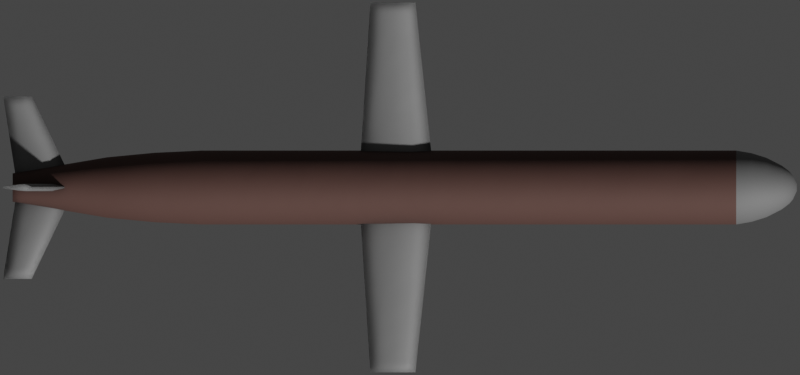 # Source: tomahawk.blend  (saved by Blender 2.93.20; exported with 4.5.12 LTS)
import bpy
from mathutils import Matrix  # noqa: F401  (used for matrix-valued properties, if any)

bpy.ops.wm.read_factory_settings(use_empty=True)
scene = bpy.context.scene
scene.name = 'Scene'

# ---- collections
col_collection = bpy.data.collections.new('Collection'); scene.collection.children.link(col_collection)

# ---- materials (node trees are filled in below, after node groups)
mat_main_material = bpy.data.materials.new('Main Material')
mat_nose = bpy.data.materials.new('Nose')
mat_wing_material = bpy.data.materials.new('Wing Material')

# ---- node groups
ng_mk48_shader = bpy.data.node_groups.new('Mk48 Shader', 'ShaderNodeTree')
_s = ng_mk48_shader.interface.new_socket(name='BSDF', in_out='OUTPUT', socket_type='NodeSocketShader')
_s = ng_mk48_shader.interface.new_socket(name='Color', in_out='INPUT', socket_type='NodeSocketColor')
_s.default_value = (0.2529, 0.2529, 0.2529, 1.0)
_s = ng_mk48_shader.interface.new_socket(name='Roughness', in_out='INPUT', socket_type='NodeSocketFloat')
_s.subtype = 'FACTOR'
_s.default_value = 0.5
_s.min_value = 0.0
_s.max_value = 1.0
_s = ng_mk48_shader.interface.new_socket(name='Metallic', in_out='INPUT', socket_type='NodeSocketFloat')
_s.subtype = 'FACTOR'
_s.default_value = 1.0
_s.min_value = 0.0
_s.max_value = 1.0
_N = ng_mk48_shader.nodes; _L = ng_mk48_shader.links
n0 = _N.new('NodeGroupOutput'); n0.name = 'Group Output'; n0.location = (421, 0)
n1 = _N.new('ShaderNodeBsdfPrincipled'); n1.name = 'Principled BSDF'; n1.location = (131, 46)
n1.distribution = 'GGX'
n1.subsurface_method = 'BURLEY'
n1.inputs[3].default_value = 1.45
n1.inputs[27].default_value = (0.0, 0.0, 0.0, 1.0)
n1.inputs[28].default_value = 1.0
n2 = _N.new('ShaderNodeAmbientOcclusion'); n2.name = 'Ambient Occlusion'; n2.location = (-85, 128)
n2.samples = 8
n3 = _N.new('ShaderNodeBevel'); n3.name = 'Bevel'; n3.location = (-265, -248)
n3.inputs[0].default_value = 0.1
n4 = _N.new('NodeGroupInput'); n4.name = 'Mk48 Shader'; n4.location = (-468, -27)
n5 = _N.new('ShaderNodeNewGeometry'); n5.name = 'Geometry'; n5.location = (-875, -245)
n6 = _N.new('ShaderNodeBump'); n6.name = 'Bump'; n6.location = (-470, -299)
n6.inputs[0].default_value = 0.01
n6.inputs[1].default_value = 1.0
n6.inputs[2].default_value = 1.0
n7 = _N.new('ShaderNodeTexNoise'); n7.name = 'Noise Texture'; n7.location = (-671, -234)
n7.inputs[2].default_value = 2.0
_L.new(n1.outputs[0], n0.inputs[0])
_L.new(n2.outputs[0], n1.inputs[0])
_L.new(n4.outputs[0], n2.inputs[0])
_L.new(n4.outputs[1], n1.inputs[2])
_L.new(n4.outputs[2], n1.inputs[1])
_L.new(n3.outputs[0], n2.inputs[2])
_L.new(n5.outputs[0], n7.inputs[0])
_L.new(n7.outputs[0], n6.inputs[3])
_L.new(n6.outputs[0], n3.inputs[1])
_L.new(n3.outputs[0], n1.inputs[5])
n0.is_active_output = True
ng_auto_smooth = bpy.data.node_groups.new('Auto Smooth', 'GeometryNodeTree')
_s = ng_auto_smooth.interface.new_socket(name='Geometry', in_out='OUTPUT', socket_type='NodeSocketGeometry')
_s = ng_auto_smooth.interface.new_socket(name='Geometry', in_out='INPUT', socket_type='NodeSocketGeometry')
_s = ng_auto_smooth.interface.new_socket(name='Angle', in_out='INPUT', socket_type='NodeSocketFloat')
_s.subtype = 'ANGLE'
_s.min_value = 0.0
_s.max_value = 3.142
ng_auto_smooth.is_modifier = True
_N = ng_auto_smooth.nodes; _L = ng_auto_smooth.links
n0 = _N.new('NodeGroupOutput'); n0.name = 'Group Output'; n0.location = (480, -100)
n1 = _N.new('NodeGroupInput'); n1.name = 'Group Input'; n1.location = (-420, -300)
n2 = _N.new('NodeGroupInput'); n2.name = 'Group Input.001'; n2.location = (-60, -100)
n3 = _N.new('GeometryNodeSetShadeSmooth'); n3.name = 'Set Shade Smooth'; n3.location = (120, -100)
n3.domain = 'EDGE'
n4 = _N.new('GeometryNodeSetShadeSmooth'); n4.name = 'Set Shade Smooth.001'; n4.location = (300, -100)
n5 = _N.new('GeometryNodeInputMeshEdgeAngle'); n5.name = 'Edge Angle'; n5.location = (-420, -220)
n6 = _N.new('GeometryNodeInputEdgeSmooth'); n6.name = 'Is Edge Smooth'; n6.location = (-60, -160)
n7 = _N.new('GeometryNodeInputShadeSmooth'); n7.name = 'Is Face Smooth'; n7.location = (-240, -340)
n8 = _N.new('FunctionNodeBooleanMath'); n8.name = 'Boolean Math'; n8.location = (-60, -220)
n9 = _N.new('FunctionNodeCompare'); n9.name = 'Compare'; n9.location = (-240, -180)
n9.operation = 'LESS_EQUAL'
_L.new(n5.outputs[0], n9.inputs[0])
_L.new(n4.outputs[0], n0.inputs[0])
_L.new(n1.outputs[1], n9.inputs[1])
_L.new(n9.outputs[0], n8.inputs[0])
_L.new(n7.outputs[0], n8.inputs[1])
_L.new(n2.outputs[0], n3.inputs[0])
_L.new(n6.outputs[0], n3.inputs[1])
_L.new(n3.outputs[0], n4.inputs[0])
_L.new(n8.outputs[0], n3.inputs[2])
n0.is_active_output = True

# ---- material node trees
mat_main_material.use_nodes = True; mat_main_material.node_tree.nodes.clear()
_N = mat_main_material.node_tree.nodes; _L = mat_main_material.node_tree.links
n0 = _N.new('ShaderNodeOutputMaterial'); n0.name = 'Material Output'; n0.location = (300, 300)
n1 = _N.new('ShaderNodeGroup'); n1.name = 'Mk48 Shader'; n1.location = (95, 311)
n1.label = 'Mk48 Shader'
n1.node_tree = ng_mk48_shader
n1.inputs[0].default_value = (0.1149, 0.0594, 0.04945, 0.0)
n1.inputs[1].default_value = 0.8
n1.inputs[2].default_value = 0.4
_L.new(n1.outputs[0], n0.inputs[0])
n0.is_active_output = True
mat_nose.use_nodes = True; mat_nose.node_tree.nodes.clear()
_N = mat_nose.node_tree.nodes; _L = mat_nose.node_tree.links
n0 = _N.new('ShaderNodeOutputMaterial'); n0.name = 'Material Output'; n0.location = (300, 300)
n1 = _N.new('ShaderNodeGroup'); n1.name = 'Mk48 Shader'; n1.location = (95, 311)
n1.label = 'Mk48 Shader'
n1.node_tree = ng_mk48_shader
n1.inputs[0].default_value = (0.2036, 0.2036, 0.2036, 0.0)
n1.inputs[1].default_value = 0.75
n1.inputs[2].default_value = 0.4
_L.new(n1.outputs[0], n0.inputs[0])
n0.is_active_output = True
mat_wing_material.use_nodes = True; mat_wing_material.node_tree.nodes.clear()
_N = mat_wing_material.node_tree.nodes; _L = mat_wing_material.node_tree.links
n0 = _N.new('ShaderNodeOutputMaterial'); n0.name = 'Material Output'; n0.location = (300, 300)
n1 = _N.new('ShaderNodeGroup'); n1.name = 'Mk48 Shader'; n1.location = (95, 311)
n1.label = 'Mk48 Shader'
n1.node_tree = ng_mk48_shader
n1.inputs[0].default_value = (0.2738, 0.2738, 0.2738, 0.0)
n1.inputs[1].default_value = 0.6
n1.inputs[2].default_value = 0.4
_L.new(n1.outputs[0], n0.inputs[0])
n0.is_active_output = True

# ---- world
world_world = bpy.data.worlds.new('World'); scene.world = world_world
world_world.use_sun_shadow = False
world_world.sun_shadow_jitter_overblur = 0.0

# ---- cameras
cam_camera = bpy.data.cameras.new('Camera')
cam_camera.type = 'ORTHO'
cam_camera.clip_end = 100.0
cam_camera.ortho_scale = 5.625

# ---- meshes
me_cylinder = bpy.data.meshes.new('Cylinder')
me_cylinder.from_pydata([(-5.282e-09, 0.06969, -2.734), (8.232e-09, 0.0248, 2.78), (0.01359, 0.06835, -2.734), (0.004839, 0.02433, 2.78), (0.02667, 0.06438, -2.734), (0.009492, 0.02292, 2.78), (0.03872, 0.05794, -2.734), (0.01378, 0.02062, 2.78), (0.04928, 0.04928, -2.734), (0.01754, 0.01754, 2.78), (0.05794, 0.03872, -2.734), (0.02062, 0.01378, 2.78), (0.06438, 0.02667, -2.734), (0.02292, 0.009492, 2.78), (0.06835, 0.0136, -2.734), (0.02433, 0.004839, 2.78), (0.06969, 5.323e-08, -2.734), (0.0248, 6.927e-08, 2.78), (0.06835, -0.01359, -2.734), (0.02433, -0.004839, 2.78), (0.06438, -0.02667, -2.734), (0.02292, -0.009492, 2.78), (0.05794, -0.03872, -2.734), (0.02062, -0.01378, 2.78), (0.04928, -0.04928, -2.734), (0.01754, -0.01754, 2.78), (0.03872, -0.05794, -2.734), (0.01378, -0.02062, 2.78), (0.02667, -0.06438, -2.734), (0.009492, -0.02292, 2.78), (0.0136, -0.06835, -2.734), (0.004839, -0.02433, 2.78), (-2.642e-08, -0.06969, -2.734), (1.501e-10, -0.0248, 2.78), (-0.0136, -0.06835, -2.734), (-0.004839, -0.02433, 2.78), (-0.02667, -0.06438, -2.734), (-0.009492, -0.02292, 2.78), (-0.03872, -0.05794, -2.734), (-0.01378, -0.02062, 2.78), (-0.04928, -0.04928, -2.734), (-0.01754, -0.01754, 2.78), (-0.05794, -0.03872, -2.734), (-0.02062, -0.01378, 2.78), (-0.06438, -0.02667, -2.734), (-0.02292, -0.009492, 2.78), (-0.06835, -0.01359, -2.734), (-0.02433, -0.004839, 2.78), (-0.06969, 1.193e-07, -2.734), (-0.0248, 9.135e-08, 2.78), (-0.06835, 0.0136, -2.734), (-0.02433, 0.004839, 2.78), (-0.06438, 0.02667, -2.734), (-0.02292, 0.009492, 2.78), (-0.05794, 0.03872, -2.734), (-0.02062, 0.01378, 2.78), (-0.04928, 0.04928, -2.734), (-0.01754, 0.01754, 2.78), (-0.03872, 0.05794, -2.734), (-0.01378, 0.02062, 2.78), (-0.02667, 0.06438, -2.734), (-0.009492, 0.02292, 2.78), (-0.01359, 0.06835, -2.734), (-0.004839, 0.02433, 2.78), (0.0, 0.26, 2.354), (0.05072, 0.255, 2.354), (0.0995, 0.2402, 2.354), (0.1444, 0.2162, 2.354), (0.1838, 0.1838, 2.354), (0.2162, 0.1444, 2.354), (0.2402, 0.0995, 2.354), (0.255, 0.05072, 2.354), (0.26, 1.963e-08, 2.354), (0.255, -0.05072, 2.354), (0.2402, -0.0995, 2.354), (0.2162, -0.1444, 2.354), (0.1838, -0.1838, 2.354), (0.1444, -0.2162, 2.354), (0.0995, -0.2402, 2.354), (0.05072, -0.255, 2.354), (-8.472e-08, -0.26, 2.354), (-0.05072, -0.255, 2.354), (-0.0995, -0.2402, 2.354), (-0.1444, -0.2162, 2.354), (-0.1838, -0.1838, 2.354), (-0.2162, -0.1444, 2.354), (-0.2402, -0.0995, 2.354), (-0.255, -0.05072, 2.354), (-0.26, 2.511e-07, 2.354), (-0.255, 0.05072, 2.354), (-0.2402, 0.0995, 2.354), (-0.2162, 0.1444, 2.354), (-0.1838, 0.1838, 2.354), (-0.1444, 0.2162, 2.354), (-0.0995, 0.2402, 2.354), (-0.05072, 0.255, 2.354), (-6.707e-09, 0.2087, 2.567), (0.04071, 0.2047, 2.567), (0.07986, 0.1928, 2.567), (0.1159, 0.1735, 2.567), (0.1476, 0.1476, 2.567), (0.1735, 0.1159, 2.567), (0.1928, 0.07986, 2.567), (0.2047, 0.04071, 2.567), (0.2087, 2.859e-08, 2.567), (0.2047, -0.04071, 2.567), (0.1928, -0.07986, 2.567), (0.1735, -0.1159, 2.567), (0.1476, -0.1476, 2.567), (0.1159, -0.1735, 2.567), (0.07986, -0.1928, 2.567), (0.04071, -0.2047, 2.567), (-7.47e-08, -0.2087, 2.567), (-0.04071, -0.2047, 2.567), (-0.07986, -0.1928, 2.567), (-0.1159, -0.1735, 2.567), (-0.1476, -0.1476, 2.567), (-0.1735, -0.1159, 2.567), (-0.1928, -0.07986, 2.567), (-0.2047, -0.04071, 2.567), (-0.2087, 2.143e-07, 2.567), (-0.2047, 0.04071, 2.567), (-0.1928, 0.07986, 2.567), (-0.1735, 0.1159, 2.567), (-0.1476, 0.1476, 2.567), (-0.1159, 0.1735, 2.567), (-0.07986, 0.1928, 2.567), (-0.04071, 0.2047, 2.567), (-2.163e-09, 0.1542, 2.674), (0.03008, 0.1512, 2.674), (0.05901, 0.1425, 2.674), (0.08567, 0.1282, 2.674), (0.109, 0.109, 2.674), (0.1282, 0.08567, 2.674), (0.1425, 0.05901, 2.674), (0.1512, 0.03008, 2.674), (0.1542, 4.034e-08, 2.674), (0.1512, -0.03008, 2.674), (0.1425, -0.05901, 2.674), (0.1282, -0.08567, 2.674), (0.109, -0.109, 2.674), (0.08567, -0.1282, 2.674), (0.05901, -0.1425, 2.674), (0.03008, -0.1512, 2.674), (-5.241e-08, -0.1542, 2.674), (-0.03008, -0.1512, 2.674), (-0.05901, -0.1425, 2.674), (-0.08567, -0.1282, 2.674), (-0.109, -0.109, 2.674), (-0.1282, -0.08567, 2.674), (-0.1425, -0.05901, 2.674), (-0.1512, -0.03008, 2.674), (-0.1542, 1.776e-07, 2.674), (-0.1512, 0.03008, 2.674), (-0.1425, 0.05901, 2.674), (-0.1282, 0.08567, 2.674), (-0.109, 0.109, 2.674), (-0.08567, 0.1282, 2.674), (-0.05901, 0.1425, 2.674), (-0.03008, 0.1512, 2.674), (1.208e-09, 0.1137, 2.727), (0.02218, 0.1115, 2.727), (0.04351, 0.105, 2.727), (0.06317, 0.09454, 2.727), (0.0804, 0.0804, 2.727), (0.09454, 0.06317, 2.727), (0.105, 0.04351, 2.727), (0.1115, 0.02218, 2.727), (0.1137, 4.916e-08, 2.727), (0.1115, -0.02218, 2.727), (0.105, -0.04351, 2.727), (0.09454, -0.06317, 2.727), (0.0804, -0.0804, 2.727), (0.06317, -0.09454, 2.727), (0.04351, -0.105, 2.727), (0.02218, -0.1115, 2.727), (-3.584e-08, -0.1137, 2.727), (-0.02218, -0.1115, 2.727), (-0.04351, -0.105, 2.727), (-0.06317, -0.09454, 2.727), (-0.0804, -0.0804, 2.727), (-0.09454, -0.06317, 2.727), (-0.105, -0.04351, 2.727), (-0.1115, -0.02218, 2.727), (-0.1137, 1.504e-07, 2.727), (-0.1115, 0.02218, 2.727), (-0.105, 0.04351, 2.727), (-0.09454, 0.06317, 2.727), (-0.0804, 0.0804, 2.727), (-0.06317, 0.09454, 2.727), (-0.04351, 0.105, 2.727), (-0.02218, 0.1115, 2.727), (3.905e-09, 0.083, 2.753), (0.01619, 0.0814, 2.753), (0.03176, 0.07668, 2.753), (0.04611, 0.06901, 2.753), (0.05869, 0.05869, 2.753), (0.06901, 0.04611, 2.753), (0.07668, 0.03176, 2.753), (0.0814, 0.01619, 2.753), (0.083, 5.612e-08, 2.753), (0.0814, -0.01619, 2.753), (0.07668, -0.03176, 2.753), (0.06901, -0.04611, 2.753), (0.05869, -0.05869, 2.753), (0.04611, -0.06901, 2.753), (0.03176, -0.07668, 2.753), (0.01619, -0.0814, 2.753), (-2.314e-08, -0.083, 2.753), (-0.01619, -0.0814, 2.753), (-0.03176, -0.07668, 2.753), (-0.04611, -0.06901, 2.753), (-0.05869, -0.05869, 2.753), (-0.06901, -0.04611, 2.753), (-0.07668, -0.03176, 2.753), (-0.0814, -0.01619, 2.753), (-0.083, 1.3e-07, 2.753), (-0.0814, 0.01619, 2.753), (-0.07668, 0.03176, 2.753), (-0.06901, 0.04611, 2.753), (-0.05869, 0.05869, 2.753), (-0.04611, 0.06901, 2.753), (-0.03176, 0.07668, 2.753), (-0.01619, 0.0814, 2.753), (0.04713, 0.2369, 2.461), (0.09244, 0.2232, 2.461), (0.1342, 0.2009, 2.461), (0.1708, 0.1708, 2.461), (0.2009, 0.1342, 2.461), (0.2232, 0.09244, 2.461), (0.2369, 0.04713, 2.461), (0.2416, 2.244e-08, 2.461), (0.2369, -0.04713, 2.461), (0.2232, -0.09244, 2.461), (0.2009, -0.1342, 2.461), (0.1708, -0.1708, 2.461), (0.1342, -0.2009, 2.461), (0.09244, -0.2232, 2.461), (0.04713, -0.2369, 2.461), (-8.227e-08, -0.2416, 2.461), (-0.04713, -0.2369, 2.461), (-0.09244, -0.2232, 2.461), (-0.1342, -0.2009, 2.461), (-0.1708, -0.1708, 2.461), (-0.2009, -0.1342, 2.461), (-0.2232, -0.09244, 2.461), (-0.2369, -0.04713, 2.461), (-0.2416, 2.375e-07, 2.461), (-0.2369, 0.04713, 2.461), (-0.2232, 0.09244, 2.461), (-0.2009, 0.1342, 2.461), (-0.1708, 0.1708, 2.461), (-0.1342, 0.2009, 2.461), (-0.09244, 0.2232, 2.461), (-0.04713, 0.2369, 2.461), (-3.56e-09, 0.2416, 2.461), (0.05072, 0.255, -1.406), (0.0995, 0.2402, -1.406), (0.1444, 0.2162, -1.406), (0.1838, 0.1838, -1.406), (0.2162, 0.1444, -1.406), (0.2402, 0.0995, -1.406), (0.255, 0.05072, -1.406), (0.26, 1.963e-08, -1.406), (0.255, -0.05072, -1.406), (0.2402, -0.0995, -1.406), (0.2162, -0.1444, -1.406), (0.1838, -0.1838, -1.406), (0.1444, -0.2162, -1.406), (0.0995, -0.2402, -1.406), (0.05072, -0.255, -1.406), (-8.472e-08, -0.26, -1.406), (-0.05072, -0.255, -1.406), (-0.0995, -0.2402, -1.406), (-0.1444, -0.2162, -1.406), (-0.1838, -0.1838, -1.406), (-0.2162, -0.1444, -1.406), (-0.2402, -0.0995, -1.406), (-0.255, -0.05072, -1.406), (-0.26, 2.511e-07, -1.406), (-0.255, 0.05072, -1.406), (-0.2402, 0.0995, -1.406), (-0.2162, 0.1444, -1.406), (-0.1838, 0.1838, -1.406), (-0.1444, 0.2162, -1.406), (-0.0995, 0.2402, -1.406), (-0.05072, 0.255, -1.406), (0.0, 0.26, -1.406), (0.04146, 0.2084, -2.07), (0.08133, 0.1964, -2.07), (0.1181, 0.1767, -2.07), (0.1503, 0.1503, -2.07), (0.1767, 0.1181, -2.07), (0.1964, 0.08133, -2.07), (0.2084, 0.04146, -2.07), (0.2125, 2.973e-08, -2.07), (0.2084, -0.04146, -2.07), (0.1964, -0.08133, -2.07), (0.1767, -0.1181, -2.07), (0.1503, -0.1503, -2.07), (0.1181, -0.1767, -2.07), (0.08133, -0.1964, -2.07), (0.04146, -0.2084, -2.07), (-7.021e-08, -0.2125, -2.07), (-0.04146, -0.2084, -2.07), (-0.08133, -0.1964, -2.07), (-0.1181, -0.1767, -2.07), (-0.1503, -0.1503, -2.07), (-0.1767, -0.1181, -2.07), (-0.1964, -0.08133, -2.07), (-0.2084, -0.04146, -2.07), (-0.2125, 2.189e-07, -2.07), (-0.2084, 0.04146, -2.07), (-0.1964, 0.08133, -2.07), (-0.1767, 0.1181, -2.07), (-0.1503, 0.1503, -2.07), (-0.1181, 0.1767, -2.07), (-0.08133, 0.1964, -2.07), (-0.04146, 0.2084, -2.07), (-9.64e-10, 0.2125, -2.07), (-1.083e-09, 0.2442, -1.738), (0.04764, 0.2395, -1.738), (0.09345, 0.2256, -1.738), (0.1357, 0.203, -1.738), (0.1727, 0.1727, -1.738), (0.203, 0.1357, -1.738), (0.2256, 0.09345, -1.738), (0.2395, 0.04764, -1.738), (0.2442, 2.286e-08, -1.738), (0.2395, -0.04764, -1.738), (0.2256, -0.09345, -1.738), (0.203, -0.1357, -1.738), (0.1727, -0.1727, -1.738), (0.1357, -0.203, -1.738), (0.09345, -0.2256, -1.738), (0.04764, -0.2395, -1.738), (-8.065e-08, -0.2442, -1.738), (-0.04764, -0.2395, -1.738), (-0.09345, -0.2256, -1.738), (-0.1357, -0.203, -1.738), (-0.1727, -0.1727, -1.738), (-0.203, -0.1357, -1.738), (-0.2256, -0.09345, -1.738), (-0.2395, -0.04764, -1.738), (-0.2442, 2.402e-07, -1.738), (-0.2395, 0.04764, -1.738), (-0.2256, 0.09345, -1.738), (-0.203, 0.1357, -1.738), (-0.1727, 0.1727, -1.738), (-0.1357, 0.203, -1.738), (-0.09345, 0.2256, -1.738), (-0.04764, 0.2395, -1.738), (6.305e-09, 0.09974, -2.734), (0.01946, 0.09782, -2.734), (0.03817, 0.09214, -2.734), (0.05541, 0.08293, -2.734), (0.07052, 0.07052, -2.734), (0.08293, 0.05541, -2.734), (0.09214, 0.03817, -2.734), (0.09782, 0.01946, -2.734), (0.09974, 5.346e-08, -2.734), (0.09782, -0.01946, -2.734), (0.09214, -0.03817, -2.734), (0.08293, -0.05541, -2.734), (0.07052, -0.07052, -2.734), (0.05541, -0.08293, -2.734), (0.03817, -0.09214, -2.734), (0.01946, -0.09782, -2.734), (-2.619e-08, -0.09974, -2.734), (-0.01946, -0.09782, -2.734), (-0.03817, -0.09214, -2.734), (-0.05541, -0.08293, -2.734), (-0.07052, -0.07052, -2.734), (-0.08293, -0.05541, -2.734), (-0.09214, -0.03817, -2.734), (-0.09782, -0.01946, -2.734), (-0.09974, 1.422e-07, -2.734), (-0.09782, 0.01946, -2.734), (-0.09214, 0.03817, -2.734), (-0.08293, 0.05541, -2.734), (-0.07052, 0.07052, -2.734), (-0.05541, 0.08293, -2.734), (-0.03817, 0.09214, -2.734), (-0.01946, 0.09782, -2.734), (1.461e-07, 0.06969, -2.652), (0.0136, 0.06835, -2.652), (0.02667, 0.06438, -2.652), (0.03872, 0.05794, -2.652), (0.04928, 0.04928, -2.652), (0.05794, 0.03872, -2.652), (0.06438, 0.02667, -2.652), (0.06835, 0.0136, -2.652), (0.06969, 5.323e-08, -2.652), (0.06835, -0.01359, -2.652), (0.06438, -0.02667, -2.652), (0.05794, -0.03872, -2.652), (0.04928, -0.04928, -2.652), (0.03872, -0.05794, -2.652), (0.02667, -0.06438, -2.652), (0.0136, -0.06835, -2.652), (1.249e-07, -0.06969, -2.652), (-0.01359, -0.06835, -2.652), (-0.02667, -0.06438, -2.652), (-0.03872, -0.05794, -2.652), (-0.04928, -0.04928, -2.652), (-0.05794, -0.03872, -2.652), (-0.06438, -0.02667, -2.652), (-0.06835, -0.01359, -2.652), (-0.06969, 1.193e-07, -2.652), (-0.06835, 0.0136, -2.652), (-0.06438, 0.02667, -2.652), (-0.05794, 0.03872, -2.652), (-0.04927, 0.04928, -2.652), (-0.03872, 0.05794, -2.652), (-0.02667, 0.06438, -2.652), (-0.01359, 0.06835, -2.652)], [], [(192, 1, 3, 193), (193, 3, 5, 194), (194, 5, 7, 195), (195, 7, 9, 196), (196, 9, 11, 197), (197, 11, 13, 198), (198, 13, 15, 199), (199, 15, 17, 200), (200, 17, 19, 201), (201, 19, 21, 202), (202, 21, 23, 203), (203, 23, 25, 204), (204, 25, 27, 205), (205, 27, 29, 206), (206, 29, 31, 207), (207, 31, 33, 208), (208, 33, 35, 209), (209, 35, 37, 210), (210, 37, 39, 211), (211, 39, 41, 212), (212, 41, 43, 213), (213, 43, 45, 214), (214, 45, 47, 215), (215, 47, 49, 216), (216, 49, 51, 217), (217, 51, 53, 218), (218, 53, 55, 219), (219, 55, 57, 220), (220, 57, 59, 221), (221, 59, 61, 222), (3, 1, 63, 61, 59, 57, 55, 53, 51, 49, 47, 45, 43, 41, 39, 37, 35, 33, 31, 29, 27, 25, 23, 21, 19, 17, 15, 13, 11, 9, 7, 5), (222, 61, 63, 223), (223, 63, 1, 192), (32, 34, 401, 400), (286, 95, 64, 287), (285, 94, 95, 286), (284, 93, 94, 285), (283, 92, 93, 284), (282, 91, 92, 283), (281, 90, 91, 282), (280, 89, 90, 281), (279, 88, 89, 280), (278, 87, 88, 279), (277, 86, 87, 278), (276, 85, 86, 277), (275, 84, 85, 276), (274, 83, 84, 275), (273, 82, 83, 274), (272, 81, 82, 273), (271, 80, 81, 272), (270, 79, 80, 271), (269, 78, 79, 270), (268, 77, 78, 269), (267, 76, 77, 268), (266, 75, 76, 267), (265, 74, 75, 266), (264, 73, 74, 265), (263, 72, 73, 264), (262, 71, 72, 263), (261, 70, 71, 262), (260, 69, 70, 261), (259, 68, 69, 260), (258, 67, 68, 259), (257, 66, 67, 258), (256, 65, 66, 257), (287, 64, 65, 256), (254, 127, 96, 255), (253, 126, 127, 254), (252, 125, 126, 253), (251, 124, 125, 252), (250, 123, 124, 251), (249, 122, 123, 250), (248, 121, 122, 249), (247, 120, 121, 248), (246, 119, 120, 247), (245, 118, 119, 246), (244, 117, 118, 245), (243, 116, 117, 244), (242, 115, 116, 243), (241, 114, 115, 242), (240, 113, 114, 241), (239, 112, 113, 240), (238, 111, 112, 239), (237, 110, 111, 238), (236, 109, 110, 237), (235, 108, 109, 236), (234, 107, 108, 235), (233, 106, 107, 234), (232, 105, 106, 233), (231, 104, 105, 232), (230, 103, 104, 231), (229, 102, 103, 230), (228, 101, 102, 229), (227, 100, 101, 228), (226, 99, 100, 227), (225, 98, 99, 226), (224, 97, 98, 225), (255, 96, 97, 224), (127, 159, 128, 96), (126, 158, 159, 127), (125, 157, 158, 126), (124, 156, 157, 125), (123, 155, 156, 124), (122, 154, 155, 123), (121, 153, 154, 122), (120, 152, 153, 121), (119, 151, 152, 120), (118, 150, 151, 119), (117, 149, 150, 118), (116, 148, 149, 117), (115, 147, 148, 116), (114, 146, 147, 115), (113, 145, 146, 114), (112, 144, 145, 113), (111, 143, 144, 112), (110, 142, 143, 111), (109, 141, 142, 110), (108, 140, 141, 109), (107, 139, 140, 108), (106, 138, 139, 107), (105, 137, 138, 106), (104, 136, 137, 105), (103, 135, 136, 104), (102, 134, 135, 103), (101, 133, 134, 102), (100, 132, 133, 101), (99, 131, 132, 100), (98, 130, 131, 99), (97, 129, 130, 98), (96, 128, 129, 97), (159, 191, 160, 128), (158, 190, 191, 159), (157, 189, 190, 158), (156, 188, 189, 157), (155, 187, 188, 156), (154, 186, 187, 155), (153, 185, 186, 154), (152, 184, 185, 153), (151, 183, 184, 152), (150, 182, 183, 151), (149, 181, 182, 150), (148, 180, 181, 149), (147, 179, 180, 148), (146, 178, 179, 147), (145, 177, 178, 146), (144, 176, 177, 145), (143, 175, 176, 144), (142, 174, 175, 143), (141, 173, 174, 142), (140, 172, 173, 141), (139, 171, 172, 140), (138, 170, 171, 139), (137, 169, 170, 138), (136, 168, 169, 137), (135, 167, 168, 136), (134, 166, 167, 135), (133, 165, 166, 134), (132, 164, 165, 133), (131, 163, 164, 132), (130, 162, 163, 131), (129, 161, 162, 130), (128, 160, 161, 129), (191, 223, 192, 160), (190, 222, 223, 191), (189, 221, 222, 190), (188, 220, 221, 189), (187, 219, 220, 188), (186, 218, 219, 187), (185, 217, 218, 186), (184, 216, 217, 185), (183, 215, 216, 184), (182, 214, 215, 183), (181, 213, 214, 182), (180, 212, 213, 181), (179, 211, 212, 180), (178, 210, 211, 179), (177, 209, 210, 178), (176, 208, 209, 177), (175, 207, 208, 176), (174, 206, 207, 175), (173, 205, 206, 174), (172, 204, 205, 173), (171, 203, 204, 172), (170, 202, 203, 171), (169, 201, 202, 170), (168, 200, 201, 169), (167, 199, 200, 168), (166, 198, 199, 167), (165, 197, 198, 166), (164, 196, 197, 165), (163, 195, 196, 164), (162, 194, 195, 163), (161, 193, 194, 162), (160, 192, 193, 161), (64, 255, 224, 65), (65, 224, 225, 66), (66, 225, 226, 67), (67, 226, 227, 68), (68, 227, 228, 69), (69, 228, 229, 70), (70, 229, 230, 71), (71, 230, 231, 72), (72, 231, 232, 73), (73, 232, 233, 74), (74, 233, 234, 75), (75, 234, 235, 76), (76, 235, 236, 77), (77, 236, 237, 78), (78, 237, 238, 79), (79, 238, 239, 80), (80, 239, 240, 81), (81, 240, 241, 82), (82, 241, 242, 83), (83, 242, 243, 84), (84, 243, 244, 85), (85, 244, 245, 86), (86, 245, 246, 87), (87, 246, 247, 88), (88, 247, 248, 89), (89, 248, 249, 90), (90, 249, 250, 91), (91, 250, 251, 92), (92, 251, 252, 93), (93, 252, 253, 94), (94, 253, 254, 95), (95, 254, 255, 64), (320, 287, 256, 321), (321, 256, 257, 322), (322, 257, 258, 323), (323, 258, 259, 324), (324, 259, 260, 325), (325, 260, 261, 326), (326, 261, 262, 327), (327, 262, 263, 328), (328, 263, 264, 329), (329, 264, 265, 330), (330, 265, 266, 331), (331, 266, 267, 332), (332, 267, 268, 333), (333, 268, 269, 334), (334, 269, 270, 335), (335, 270, 271, 336), (336, 271, 272, 337), (337, 272, 273, 338), (338, 273, 274, 339), (339, 274, 275, 340), (340, 275, 276, 341), (341, 276, 277, 342), (342, 277, 278, 343), (343, 278, 279, 344), (344, 279, 280, 345), (345, 280, 281, 346), (346, 281, 282, 347), (347, 282, 283, 348), (348, 283, 284, 349), (349, 284, 285, 350), (350, 285, 286, 351), (351, 286, 287, 320), (383, 318, 319, 352), (382, 317, 318, 383), (381, 316, 317, 382), (380, 315, 316, 381), (379, 314, 315, 380), (378, 313, 314, 379), (377, 312, 313, 378), (376, 311, 312, 377), (375, 310, 311, 376), (374, 309, 310, 375), (373, 308, 309, 374), (372, 307, 308, 373), (371, 306, 307, 372), (370, 305, 306, 371), (369, 304, 305, 370), (368, 303, 304, 369), (367, 302, 303, 368), (366, 301, 302, 367), (365, 300, 301, 366), (364, 299, 300, 365), (363, 298, 299, 364), (362, 297, 298, 363), (361, 296, 297, 362), (360, 295, 296, 361), (359, 294, 295, 360), (358, 293, 294, 359), (357, 292, 293, 358), (356, 291, 292, 357), (355, 290, 291, 356), (354, 289, 290, 355), (353, 288, 289, 354), (352, 319, 288, 353), (318, 351, 320, 319), (317, 350, 351, 318), (316, 349, 350, 317), (315, 348, 349, 316), (314, 347, 348, 315), (313, 346, 347, 314), (312, 345, 346, 313), (311, 344, 345, 312), (310, 343, 344, 311), (309, 342, 343, 310), (308, 341, 342, 309), (307, 340, 341, 308), (306, 339, 340, 307), (305, 338, 339, 306), (304, 337, 338, 305), (303, 336, 337, 304), (302, 335, 336, 303), (301, 334, 335, 302), (300, 333, 334, 301), (299, 332, 333, 300), (298, 331, 332, 299), (297, 330, 331, 298), (296, 329, 330, 297), (295, 328, 329, 296), (294, 327, 328, 295), (293, 326, 327, 294), (292, 325, 326, 293), (291, 324, 325, 292), (290, 323, 324, 291), (289, 322, 323, 290), (288, 321, 322, 289), (319, 320, 321, 288), (2, 0, 352, 353), (4, 2, 353, 354), (6, 4, 354, 355), (8, 6, 355, 356), (10, 8, 356, 357), (12, 10, 357, 358), (14, 12, 358, 359), (16, 14, 359, 360), (18, 16, 360, 361), (20, 18, 361, 362), (22, 20, 362, 363), (24, 22, 363, 364), (26, 24, 364, 365), (28, 26, 365, 366), (30, 28, 366, 367), (32, 30, 367, 368), (34, 32, 368, 369), (36, 34, 369, 370), (38, 36, 370, 371), (40, 38, 371, 372), (42, 40, 372, 373), (44, 42, 373, 374), (46, 44, 374, 375), (48, 46, 375, 376), (50, 48, 376, 377), (52, 50, 377, 378), (54, 52, 378, 379), (56, 54, 379, 380), (58, 56, 380, 381), (60, 58, 381, 382), (62, 60, 382, 383), (0, 62, 383, 352), (384, 385, 386, 387, 388, 389, 390, 391, 392, 393, 394, 395, 396, 397, 398, 399, 400, 401, 402, 403, 404, 405, 406, 407, 408, 409, 410, 411, 412, 413, 414, 415), (6, 8, 388, 387), (60, 62, 415, 414), (34, 36, 402, 401), (8, 10, 389, 388), (62, 0, 384, 415), (36, 38, 403, 402), (10, 12, 390, 389), (38, 40, 404, 403), (12, 14, 391, 390), (40, 42, 405, 404), (14, 16, 392, 391), (42, 44, 406, 405), (16, 18, 393, 392), (44, 46, 407, 406), (18, 20, 394, 393), (46, 48, 408, 407), (20, 22, 395, 394), (48, 50, 409, 408), (22, 24, 396, 395), (50, 52, 410, 409), (24, 26, 397, 396), (52, 54, 411, 410), (26, 28, 398, 397), (0, 2, 385, 384), (54, 56, 412, 411), (28, 30, 399, 398), (2, 4, 386, 385), (56, 58, 413, 412), (30, 32, 400, 399), (4, 6, 387, 386), (58, 60, 414, 413)])
me_cylinder.polygons.foreach_set('use_smooth', [True] * 386)
me_cylinder.polygons.foreach_set('material_index', [1, 1, 1, 1, 1, 1, 1, 1, 1, 1, 1, 1, 1, 1, 1, 1, 1, 1, 1, 1, 1, 1, 1, 1, 1, 1, 1, 1, 1, 1, 1, 1, 1, 0, 0, 0, 0, 0, 0, 0, 0, 0, 0, 0, 0, 0, 0, 0, 0, 0, 0, 0, 0, 0, 0, 0, 0, 0, 0, 0, 0, 0, 0, 0, 0, 0, 1, 1, 1, 1, 1, 1, 1, 1, 1, 1, 1, 1, 1, 1, 1, 1, 1, 1, 1, 1, 1, 1, 1, 1, 1, 1, 1, 1, 1, 1, 1, 1, 1, 1, 1, 1, 1, 1, 1, 1, 1, 1, 1, 1, 1, 1, 1, 1, 1, 1, 1, 1, 1, 1, 1, 1, 1, 1, 1, 1, 1, 1, 1, 1, 1, 1, 1, 1, 1, 1, 1, 1, 1, 1, 1, 1, 1, 1, 1, 1, 1, 1, 1, 1, 1, 1, 1, 1, 1, 1, 1, 1, 1, 1, 1, 1, 1, 1, 1, 1, 1, 1, 1, 1, 1, 1, 1, 1, 1, 1, 1, 1, 1, 1, 1, 1, 1, 1, 1, 1, 1, 1, 1, 1, 1, 1, 1, 1, 1, 1, 1, 1, 1, 1, 1, 1, 1, 1, 1, 1, 1, 1, 1, 1, 1, 1, 1, 1, 1, 1, 1, 1, 1, 1, 1, 1, 1, 1, 1, 1, 0, 0, 0, 0, 0, 0, 0, 0, 0, 0, 0, 0, 0, 0, 0, 0, 0, 0, 0, 0, 0, 0, 0, 0, 0, 0, 0, 0, 0, 0, 0, 0, 0, 0, 0, 0, 0, 0, 0, 0, 0, 0, 0, 0, 0, 0, 0, 0, 0, 0, 0, 0, 0, 0, 0, 0, 0, 0, 0, 0, 0, 0, 0, 0, 0, 0, 0, 0, 0, 0, 0, 0, 0, 0, 0, 0, 0, 0, 0, 0, 0, 0, 0, 0, 0, 0, 0, 0, 0, 0, 0, 0, 0, 0, 0, 0, 0, 0, 0, 0, 0, 0, 0, 0, 0, 0, 0, 0, 0, 0, 0, 0, 0, 0, 0, 0, 0, 0, 0, 0, 0, 0, 0, 0, 0, 0, 0, 0, 0, 0, 0, 0, 0, 0, 0, 0, 0, 0, 0, 0, 0, 0, 0, 0, 0, 0, 0, 0, 0, 0, 0, 0, 0, 0, 0, 0, 0, 0, 0, 0])
_uv = me_cylinder.uv_layers.new(name='UVMap')
_uv.uv.foreach_set('vector', [1.0, 0.9976, 1.0, 1.0, 0.9688, 1.0, 0.9688, 0.9976, 0.9688, 0.9976, 0.9688, 1.0, 0.9375, 1.0, 0.9375, 0.9976, 0.9375, 0.9976, 0.9375, 1.0, 0.9062, 1.0, 0.9062, 0.9976, 0.9062, 0.9976, 0.9062, 1.0, 0.875, 1.0, 0.875, 0.9976, 0.875, 0.9976, 0.875, 1.0, 0.8438, 1.0, 0.8438, 0.9976, 0.8438, 0.9976, 0.8438, 1.0, 0.8125, 1.0, 0.8125, 0.9976, 0.8125, 0.9976, 0.8125, 1.0, 0.7812, 1.0, 0.7812, 0.9976, 0.7812, 0.9976, 0.7812, 1.0, 0.75, 1.0, 0.75, 0.9976, 0.75, 0.9976, 0.75, 1.0, 0.7188, 1.0, 0.7188, 0.9976, 0.7188, 0.9976, 0.7188, 1.0, 0.6875, 1.0, 0.6875, 0.9976, 0.6875, 0.9976, 0.6875, 1.0, 0.6562, 1.0, 0.6562, 0.9976, 0.6562, 0.9976, 0.6562, 1.0, 0.625, 1.0, 0.625, 0.9976, 0.625, 0.9976, 0.625, 1.0, 0.5938, 1.0, 0.5938, 0.9976, 0.5938, 0.9976, 0.5938, 1.0, 0.5625, 1.0, 0.5625, 0.9976, 0.5625, 0.9976, 0.5625, 1.0, 0.5312, 1.0, 0.5312, 0.9976, 0.5312, 0.9976, 0.5312, 1.0, 0.5, 1.0, 0.5, 0.9976, 0.5, 0.9976, 0.5, 1.0, 0.4688, 1.0, 0.4688, 0.9976, 0.4688, 0.9976, 0.4688, 1.0, 0.4375, 1.0, 0.4375, 0.9976, 0.4375, 0.9976, 0.4375, 1.0, 0.4062, 1.0, 0.4062, 0.9976, 0.4062, 0.9976, 0.4062, 1.0, 0.375, 1.0, 0.375, 0.9976, 0.375, 0.9976, 0.375, 1.0, 0.3438, 1.0, 0.3438, 0.9976, 0.3438, 0.9976, 0.3438, 1.0, 0.3125, 1.0, 0.3125, 0.9976, 0.3125, 0.9976, 0.3125, 1.0, 0.2812, 1.0, 0.2812, 0.9976, 0.2812, 0.9976, 0.2812, 1.0, 0.25, 1.0, 0.25, 0.9976, 0.25, 0.9976, 0.25, 1.0, 0.2188, 1.0, 0.2188, 0.9976, 0.2188, 0.9976, 0.2188, 1.0, 0.1875, 1.0, 0.1875, 0.9976, 0.1875, 0.9976, 0.1875, 1.0, 0.1562, 1.0, 0.1562, 0.9976, 0.1562, 0.9976, 0.1562, 1.0, 0.125, 1.0, 0.125, 0.9976, 0.125, 0.9976, 0.125, 1.0, 0.09375, 1.0, 0.09375, 0.9976, 0.09375, 0.9976, 0.09375, 1.0, 0.0625, 1.0, 0.0625, 0.9976, 0.2968, 0.4854, 0.25, 0.49, 0.2032, 0.4854, 0.1582, 0.4717, 0.1167, 0.4496, 0.08029, 0.4197, 0.05045, 0.3833, 0.02827, 0.3418, 0.01461, 0.2968, 0.01, 0.25, 0.01461, 0.2032, 0.02827, 0.1582, 0.05045, 0.1167, 0.08029, 0.08029, 0.1167, 0.05045, 0.1582, 0.02827, 0.2032, 0.01461, 0.25, 0.01, 0.2968, 0.01461, 0.3418, 0.02827, 0.3833, 0.05045, 0.4197, 0.08029, 0.4496, 0.1167, 0.4717, 0.1582, 0.4854, 0.2032, 0.49, 0.25, 0.4854, 0.2968, 0.4717, 0.3418, 0.4496, 0.3833, 0.4197, 0.4197, 0.3833, 0.4496, 0.3418, 0.4717, 0.0625, 0.9976, 0.0625, 1.0, 0.03125, 1.0, 0.03125, 0.9976, 0.03125, 0.9976, 0.03125, 1.0, 0.0, 1.0, 0.0, 0.9976, 0.75, 0.08231, 0.7173, 0.08553, 0.7173, 0.08553, 0.75, 0.08231, 0.03125, 0.6236, 0.03125, 0.9617, 0.0, 0.9617, 0.0, 0.6236, 0.0625, 0.6236, 0.0625, 0.9617, 0.03125, 0.9617, 0.03125, 0.6236, 0.09375, 0.6236, 0.09375, 0.9617, 0.0625, 0.9617, 0.0625, 0.6236, 0.125, 0.6236, 0.125, 0.9617, 0.09375, 0.9617, 0.09375, 0.6236, 0.1562, 0.6236, 0.1562, 0.9617, 0.125, 0.9617, 0.125, 0.6236, 0.1875, 0.6236, 0.1875, 0.9617, 0.1562, 0.9617, 0.1562, 0.6236, 0.2188, 0.6236, 0.2188, 0.9617, 0.1875, 0.9617, 0.1875, 0.6236, 0.25, 0.6236, 0.25, 0.9617, 0.2188, 0.9617, 0.2188, 0.6236, 0.2812, 0.6236, 0.2812, 0.9617, 0.25, 0.9617, 0.25, 0.6236, 0.3125, 0.6236, 0.3125, 0.9617, 0.2812, 0.9617, 0.2812, 0.6236, 0.3438, 0.6236, 0.3438, 0.9617, 0.3125, 0.9617, 0.3125, 0.6236, 0.375, 0.6236, 0.375, 0.9617, 0.3438, 0.9617, 0.3438, 0.6236, 0.4063, 0.6236, 0.4062, 0.9617, 0.375, 0.9617, 0.375, 0.6236, 0.4375, 0.6236, 0.4375, 0.9617, 0.4062, 0.9617, 0.4063, 0.6236, 0.4688, 0.6236, 0.4688, 0.9617, 0.4375, 0.9617, 0.4375, 0.6236, 0.5, 0.6236, 0.5, 0.9617, 0.4688, 0.9617, 0.4688, 0.6236, 0.5312, 0.6236, 0.5312, 0.9617, 0.5, 0.9617, 0.5, 0.6236, 0.5625, 0.6236, 0.5625, 0.9617, 0.5312, 0.9617, 0.5312, 0.6236, 0.5938, 0.6236, 0.5938, 0.9617, 0.5625, 0.9617, 0.5625, 0.6236, 0.625, 0.6236, 0.625, 0.9617, 0.5938, 0.9617, 0.5938, 0.6236, 0.6562, 0.6236, 0.6562, 0.9617, 0.625, 0.9617, 0.625, 0.6236, 0.6875, 0.6236, 0.6875, 0.9617, 0.6562, 0.9617, 0.6562, 0.6236, 0.7188, 0.6236, 0.7187, 0.9617, 0.6875, 0.9617, 0.6875, 0.6236, 0.75, 0.6236, 0.75, 0.9617, 0.7187, 0.9617, 0.7188, 0.6236, 0.7812, 0.6236, 0.7812, 0.9617, 0.75, 0.9617, 0.75, 0.6236, 0.8125, 0.6236, 0.8125, 0.9617, 0.7812, 0.9617, 0.7812, 0.6236, 0.8438, 0.6236, 0.8438, 0.9617, 0.8125, 0.9617, 0.8125, 0.6236, 0.875, 0.6236, 0.875, 0.9617, 0.8438, 0.9617, 0.8438, 0.6236, 0.9062, 0.6236, 0.9062, 0.9617, 0.875, 0.9617, 0.875, 0.6236, 0.9375, 0.6236, 0.9375, 0.9617, 0.9062, 0.9617, 0.9062, 0.6236, 0.9688, 0.6236, 0.9688, 0.9617, 0.9375, 0.9617, 0.9375, 0.6236, 1.0, 0.6236, 1.0, 0.9617, 0.9688, 0.9617, 0.9688, 0.6236, 0.03125, 0.9713, 0.03125, 0.9809, 0.0, 0.9809, 0.0, 0.9713, 0.0625, 0.9713, 0.0625, 0.9809, 0.03125, 0.9809, 0.03125, 0.9713, 0.09375, 0.9713, 0.09375, 0.9809, 0.0625, 0.9809, 0.0625, 0.9713, 0.125, 0.9713, 0.125, 0.9809, 0.09375, 0.9809, 0.09375, 0.9713, 0.1562, 0.9713, 0.1562, 0.9809, 0.125, 0.9809, 0.125, 0.9713, 0.1875, 0.9713, 0.1875, 0.9809, 0.1562, 0.9809, 0.1562, 0.9713, 0.2188, 0.9713, 0.2188, 0.9809, 0.1875, 0.9809, 0.1875, 0.9713, 0.25, 0.9713, 0.25, 0.9809, 0.2188, 0.9809, 0.2188, 0.9713, 0.2812, 0.9713, 0.2812, 0.9809, 0.25, 0.9809, 0.25, 0.9713, 0.3125, 0.9713, 0.3125, 0.9809, 0.2812, 0.9809, 0.2812, 0.9713, 0.3438, 0.9713, 0.3438, 0.9809, 0.3125, 0.9809, 0.3125, 0.9713, 0.375, 0.9713, 0.375, 0.9809, 0.3438, 0.9809, 0.3438, 0.9713, 0.4062, 0.9713, 0.4062, 0.9809, 0.375, 0.9809, 0.375, 0.9713, 0.4375, 0.9713, 0.4375, 0.9809, 0.4062, 0.9809, 0.4062, 0.9713, 0.4688, 0.9713, 0.4688, 0.9809, 0.4375, 0.9809, 0.4375, 0.9713, 0.5, 0.9713, 0.5, 0.9809, 0.4688, 0.9809, 0.4688, 0.9713, 0.5312, 0.9713, 0.5312, 0.9809, 0.5, 0.9809, 0.5, 0.9713, 0.5625, 0.9713, 0.5625, 0.9809, 0.5312, 0.9809, 0.5312, 0.9713, 0.5938, 0.9713, 0.5938, 0.9809, 0.5625, 0.9809, 0.5625, 0.9713, 0.625, 0.9713, 0.625, 0.9809, 0.5938, 0.9809, 0.5938, 0.9713, 0.6562, 0.9713, 0.6562, 0.9809, 0.625, 0.9809, 0.625, 0.9713, 0.6875, 0.9713, 0.6875, 0.9809, 0.6562, 0.9809, 0.6562, 0.9713, 0.7188, 0.9713, 0.7188, 0.9809, 0.6875, 0.9809, 0.6875, 0.9713, 0.75, 0.9713, 0.75, 0.9809, 0.7188, 0.9809, 0.7188, 0.9713, 0.7812, 0.9713, 0.7812, 0.9809, 0.75, 0.9809, 0.75, 0.9713, 0.8125, 0.9713, 0.8125, 0.9809, 0.7812, 0.9809, 0.7812, 0.9713, 0.8438, 0.9713, 0.8438, 0.9809, 0.8125, 0.9809, 0.8125, 0.9713, 0.875, 0.9713, 0.875, 0.9809, 0.8438, 0.9809, 0.8438, 0.9713, 0.9062, 0.9713, 0.9062, 0.9809, 0.875, 0.9809, 0.875, 0.9713, 0.9375, 0.9713, 0.9375, 0.9809, 0.9062, 0.9809, 0.9062, 0.9713, 0.9688, 0.9713, 0.9688, 0.9809, 0.9375, 0.9809, 0.9375, 0.9713, 1.0, 0.9713, 1.0, 0.9809, 0.9688, 0.9809, 0.9688, 0.9713, 0.03125, 0.9809, 0.03125, 0.9904, 0.0, 0.9904, 0.0, 0.9809, 0.0625, 0.9809, 0.0625, 0.9904, 0.03125, 0.9904, 0.03125, 0.9809, 0.09375, 0.9809, 0.09375, 0.9904, 0.0625, 0.9904, 0.0625, 0.9809, 0.125, 0.9809, 0.125, 0.9904, 0.09375, 0.9904, 0.09375, 0.9809, 0.1562, 0.9809, 0.1562, 0.9904, 0.125, 0.9904, 0.125, 0.9809, 0.1875, 0.9809, 0.1875, 0.9904, 0.1562, 0.9904, 0.1562, 0.9809, 0.2188, 0.9809, 0.2188, 0.9904, 0.1875, 0.9904, 0.1875, 0.9809, 0.25, 0.9809, 0.25, 0.9904, 0.2188, 0.9904, 0.2188, 0.9809, 0.2812, 0.9809, 0.2812, 0.9904, 0.25, 0.9904, 0.25, 0.9809, 0.3125, 0.9809, 0.3125, 0.9904, 0.2812, 0.9904, 0.2812, 0.9809, 0.3438, 0.9809, 0.3438, 0.9904, 0.3125, 0.9904, 0.3125, 0.9809, 0.375, 0.9809, 0.375, 0.9904, 0.3438, 0.9904, 0.3438, 0.9809, 0.4062, 0.9809, 0.4062, 0.9904, 0.375, 0.9904, 0.375, 0.9809, 0.4375, 0.9809, 0.4375, 0.9904, 0.4062, 0.9904, 0.4062, 0.9809, 0.4688, 0.9809, 0.4688, 0.9904, 0.4375, 0.9904, 0.4375, 0.9809, 0.5, 0.9809, 0.5, 0.9904, 0.4688, 0.9904, 0.4688, 0.9809, 0.5312, 0.9809, 0.5312, 0.9904, 0.5, 0.9904, 0.5, 0.9809, 0.5625, 0.9809, 0.5625, 0.9904, 0.5312, 0.9904, 0.5312, 0.9809, 0.5938, 0.9809, 0.5938, 0.9904, 0.5625, 0.9904, 0.5625, 0.9809, 0.625, 0.9809, 0.625, 0.9904, 0.5938, 0.9904, 0.5938, 0.9809, 0.6562, 0.9809, 0.6562, 0.9904, 0.625, 0.9904, 0.625, 0.9809, 0.6875, 0.9809, 0.6875, 0.9904, 0.6562, 0.9904, 0.6562, 0.9809, 0.7188, 0.9809, 0.7188, 0.9904, 0.6875, 0.9904, 0.6875, 0.9809, 0.75, 0.9809, 0.75, 0.9904, 0.7188, 0.9904, 0.7188, 0.9809, 0.7812, 0.9809, 0.7812, 0.9904, 0.75, 0.9904, 0.75, 0.9809, 0.8125, 0.9809, 0.8125, 0.9904, 0.7812, 0.9904, 0.7812, 0.9809, 0.8438, 0.9809, 0.8438, 0.9904, 0.8125, 0.9904, 0.8125, 0.9809, 0.875, 0.9809, 0.875, 0.9904, 0.8438, 0.9904, 0.8438, 0.9809, 0.9062, 0.9809, 0.9062, 0.9904, 0.875, 0.9904, 0.875, 0.9809, 0.9375, 0.9809, 0.9375, 0.9904, 0.9062, 0.9904, 0.9062, 0.9809, 0.9688, 0.9809, 0.9688, 0.9904, 0.9375, 0.9904, 0.9375, 0.9809, 1.0, 0.9809, 1.0, 0.9904, 0.9688, 0.9904, 0.9688, 0.9809, 0.03125, 0.9904, 0.03125, 0.9952, 0.0, 0.9952, 0.0, 0.9904, 0.0625, 0.9904, 0.0625, 0.9952, 0.03125, 0.9952, 0.03125, 0.9904, 0.09375, 0.9904, 0.09375, 0.9952, 0.0625, 0.9952, 0.0625, 0.9904, 0.125, 0.9904, 0.125, 0.9952, 0.09375, 0.9952, 0.09375, 0.9904, 0.1562, 0.9904, 0.1562, 0.9952, 0.125, 0.9952, 0.125, 0.9904, 0.1875, 0.9904, 0.1875, 0.9952, 0.1562, 0.9952, 0.1562, 0.9904, 0.2188, 0.9904, 0.2188, 0.9952, 0.1875, 0.9952, 0.1875, 0.9904, 0.25, 0.9904, 0.25, 0.9952, 0.2188, 0.9952, 0.2188, 0.9904, 0.2812, 0.9904, 0.2812, 0.9952, 0.25, 0.9952, 0.25, 0.9904, 0.3125, 0.9904, 0.3125, 0.9952, 0.2812, 0.9952, 0.2812, 0.9904, 0.3438, 0.9904, 0.3438, 0.9952, 0.3125, 0.9952, 0.3125, 0.9904, 0.375, 0.9904, 0.375, 0.9952, 0.3438, 0.9952, 0.3438, 0.9904, 0.4062, 0.9904, 0.4062, 0.9952, 0.375, 0.9952, 0.375, 0.9904, 0.4375, 0.9904, 0.4375, 0.9952, 0.4062, 0.9952, 0.4062, 0.9904, 0.4688, 0.9904, 0.4688, 0.9952, 0.4375, 0.9952, 0.4375, 0.9904, 0.5, 0.9904, 0.5, 0.9952, 0.4688, 0.9952, 0.4688, 0.9904, 0.5312, 0.9904, 0.5312, 0.9952, 0.5, 0.9952, 0.5, 0.9904, 0.5625, 0.9904, 0.5625, 0.9952, 0.5312, 0.9952, 0.5312, 0.9904, 0.5938, 0.9904, 0.5938, 0.9952, 0.5625, 0.9952, 0.5625, 0.9904, 0.625, 0.9904, 0.625, 0.9952, 0.5938, 0.9952, 0.5938, 0.9904, 0.6562, 0.9904, 0.6562, 0.9952, 0.625, 0.9952, 0.625, 0.9904, 0.6875, 0.9904, 0.6875, 0.9952, 0.6562, 0.9952, 0.6562, 0.9904, 0.7188, 0.9904, 0.7188, 0.9952, 0.6875, 0.9952, 0.6875, 0.9904, 0.75, 0.9904, 0.75, 0.9952, 0.7188, 0.9952, 0.7188, 0.9904, 0.7812, 0.9904, 0.7812, 0.9952, 0.75, 0.9952, 0.75, 0.9904, 0.8125, 0.9904, 0.8125, 0.9952, 0.7812, 0.9952, 0.7812, 0.9904, 0.8438, 0.9904, 0.8438, 0.9952, 0.8125, 0.9952, 0.8125, 0.9904, 0.875, 0.9904, 0.875, 0.9952, 0.8438, 0.9952, 0.8438, 0.9904, 0.9062, 0.9904, 0.9062, 0.9952, 0.875, 0.9952, 0.875, 0.9904, 0.9375, 0.9904, 0.9375, 0.9952, 0.9062, 0.9952, 0.9062, 0.9904, 0.9688, 0.9904, 0.9688, 0.9952, 0.9375, 0.9952, 0.9375, 0.9904, 1.0, 0.9904, 1.0, 0.9952, 0.9688, 0.9952, 0.9688, 0.9904, 0.03125, 0.9952, 0.03125, 0.9976, 0.0, 0.9976, 0.0, 0.9952, 0.0625, 0.9952, 0.0625, 0.9976, 0.03125, 0.9976, 0.03125, 0.9952, 0.09375, 0.9952, 0.09375, 0.9976, 0.0625, 0.9976, 0.0625, 0.9952, 0.125, 0.9952, 0.125, 0.9976, 0.09375, 0.9976, 0.09375, 0.9952, 0.1562, 0.9952, 0.1562, 0.9976, 0.125, 0.9976, 0.125, 0.9952, 0.1875, 0.9952, 0.1875, 0.9976, 0.1562, 0.9976, 0.1562, 0.9952, 0.2188, 0.9952, 0.2188, 0.9976, 0.1875, 0.9976, 0.1875, 0.9952, 0.25, 0.9952, 0.25, 0.9976, 0.2188, 0.9976, 0.2188, 0.9952, 0.2812, 0.9952, 0.2812, 0.9976, 0.25, 0.9976, 0.25, 0.9952, 0.3125, 0.9952, 0.3125, 0.9976, 0.2812, 0.9976, 0.2812, 0.9952, 0.3438, 0.9952, 0.3438, 0.9976, 0.3125, 0.9976, 0.3125, 0.9952, 0.375, 0.9952, 0.375, 0.9976, 0.3438, 0.9976, 0.3438, 0.9952, 0.4062, 0.9952, 0.4062, 0.9976, 0.375, 0.9976, 0.375, 0.9952, 0.4375, 0.9952, 0.4375, 0.9976, 0.4062, 0.9976, 0.4062, 0.9952, 0.4688, 0.9952, 0.4688, 0.9976, 0.4375, 0.9976, 0.4375, 0.9952, 0.5, 0.9952, 0.5, 0.9976, 0.4688, 0.9976, 0.4688, 0.9952, 0.5312, 0.9952, 0.5312, 0.9976, 0.5, 0.9976, 0.5, 0.9952, 0.5625, 0.9952, 0.5625, 0.9976, 0.5312, 0.9976, 0.5312, 0.9952, 0.5938, 0.9952, 0.5938, 0.9976, 0.5625, 0.9976, 0.5625, 0.9952, 0.625, 0.9952, 0.625, 0.9976, 0.5938, 0.9976, 0.5938, 0.9952, 0.6562, 0.9952, 0.6562, 0.9976, 0.625, 0.9976, 0.625, 0.9952, 0.6875, 0.9952, 0.6875, 0.9976, 0.6562, 0.9976, 0.6562, 0.9952, 0.7188, 0.9952, 0.7188, 0.9976, 0.6875, 0.9976, 0.6875, 0.9952, 0.75, 0.9952, 0.75, 0.9976, 0.7188, 0.9976, 0.7188, 0.9952, 0.7812, 0.9952, 0.7812, 0.9976, 0.75, 0.9976, 0.75, 0.9952, 0.8125, 0.9952, 0.8125, 0.9976, 0.7812, 0.9976, 0.7812, 0.9952, 0.8438, 0.9952, 0.8438, 0.9976, 0.8125, 0.9976, 0.8125, 0.9952, 0.875, 0.9952, 0.875, 0.9976, 0.8438, 0.9976, 0.8438, 0.9952, 0.9062, 0.9952, 0.9062, 0.9976, 0.875, 0.9976, 0.875, 0.9952, 0.9375, 0.9952, 0.9375, 0.9976, 0.9062, 0.9976, 0.9062, 0.9952, 0.9688, 0.9952, 0.9688, 0.9976, 0.9375, 0.9976, 0.9375, 0.9952, 1.0, 0.9952, 1.0, 0.9976, 0.9688, 0.9976, 0.9688, 0.9952, 1.0, 0.9617, 1.0, 0.9713, 0.9688, 0.9713, 0.9688, 0.9617, 0.9688, 0.9617, 0.9688, 0.9713, 0.9375, 0.9713, 0.9375, 0.9617, 0.9375, 0.9617, 0.9375, 0.9713, 0.9062, 0.9713, 0.9062, 0.9617, 0.9062, 0.9617, 0.9062, 0.9713, 0.875, 0.9713, 0.875, 0.9617, 0.875, 0.9617, 0.875, 0.9713, 0.8438, 0.9713, 0.8438, 0.9617, 0.8438, 0.9617, 0.8438, 0.9713, 0.8125, 0.9713, 0.8125, 0.9617, 0.8125, 0.9617, 0.8125, 0.9713, 0.7812, 0.9713, 0.7812, 0.9617, 0.7812, 0.9617, 0.7812, 0.9713, 0.75, 0.9713, 0.75, 0.9617, 0.75, 0.9617, 0.75, 0.9713, 0.7188, 0.9713, 0.7187, 0.9617, 0.7187, 0.9617, 0.7188, 0.9713, 0.6875, 0.9713, 0.6875, 0.9617, 0.6875, 0.9617, 0.6875, 0.9713, 0.6562, 0.9713, 0.6562, 0.9617, 0.6562, 0.9617, 0.6562, 0.9713, 0.625, 0.9713, 0.625, 0.9617, 0.625, 0.9617, 0.625, 0.9713, 0.5938, 0.9713, 0.5938, 0.9617, 0.5938, 0.9617, 0.5938, 0.9713, 0.5625, 0.9713, 0.5625, 0.9617, 0.5625, 0.9617, 0.5625, 0.9713, 0.5312, 0.9713, 0.5312, 0.9617, 0.5312, 0.9617, 0.5312, 0.9713, 0.5, 0.9713, 0.5, 0.9617, 0.5, 0.9617, 0.5, 0.9713, 0.4688, 0.9713, 0.4688, 0.9617, 0.4688, 0.9617, 0.4688, 0.9713, 0.4375, 0.9713, 0.4375, 0.9617, 0.4375, 0.9617, 0.4375, 0.9713, 0.4062, 0.9713, 0.4062, 0.9617, 0.4062, 0.9617, 0.4062, 0.9713, 0.375, 0.9713, 0.375, 0.9617, 0.375, 0.9617, 0.375, 0.9713, 0.3438, 0.9713, 0.3438, 0.9617, 0.3438, 0.9617, 0.3438, 0.9713, 0.3125, 0.9713, 0.3125, 0.9617, 0.3125, 0.9617, 0.3125, 0.9713, 0.2812, 0.9713, 0.2812, 0.9617, 0.2812, 0.9617, 0.2812, 0.9713, 0.25, 0.9713, 0.25, 0.9617, 0.25, 0.9617, 0.25, 0.9713, 0.2188, 0.9713, 0.2188, 0.9617, 0.2188, 0.9617, 0.2188, 0.9713, 0.1875, 0.9713, 0.1875, 0.9617, 0.1875, 0.9617, 0.1875, 0.9713, 0.1562, 0.9713, 0.1562, 0.9617, 0.1562, 0.9617, 0.1562, 0.9713, 0.125, 0.9713, 0.125, 0.9617, 0.125, 0.9617, 0.125, 0.9713, 0.09375, 0.9713, 0.09375, 0.9617, 0.09375, 0.9617, 0.09375, 0.9713, 0.0625, 0.9713, 0.0625, 0.9617, 0.0625, 0.9617, 0.0625, 0.9713, 0.03125, 0.9713, 0.03125, 0.9617, 0.03125, 0.9617, 0.03125, 0.9713, 0.0, 0.9713, 0.0, 0.9617, 1.0, 0.5927, 1.0, 0.6236, 0.9688, 0.6236, 0.9688, 0.5927, 0.9688, 0.5927, 0.9688, 0.6236, 0.9375, 0.6236, 0.9375, 0.5927, 0.9375, 0.5927, 0.9375, 0.6236, 0.9062, 0.6236, 0.9062, 0.5927, 0.9062, 0.5927, 0.9062, 0.6236, 0.875, 0.6236, 0.875, 0.5927, 0.875, 0.5927, 0.875, 0.6236, 0.8438, 0.6236, 0.8438, 0.5927, 0.8438, 0.5927, 0.8438, 0.6236, 0.8125, 0.6236, 0.8125, 0.5927, 0.8125, 0.5927, 0.8125, 0.6236, 0.7812, 0.6236, 0.7812, 0.5927, 0.7812, 0.5927, 0.7812, 0.6236, 0.75, 0.6236, 0.75, 0.5927, 0.75, 0.5927, 0.75, 0.6236, 0.7188, 0.6236, 0.7188, 0.5927, 0.7188, 0.5927, 0.7188, 0.6236, 0.6875, 0.6236, 0.6875, 0.5927, 0.6875, 0.5927, 0.6875, 0.6236, 0.6562, 0.6236, 0.6562, 0.5927, 0.6562, 0.5927, 0.6562, 0.6236, 0.625, 0.6236, 0.625, 0.5927, 0.625, 0.5927, 0.625, 0.6236, 0.5938, 0.6236, 0.5938, 0.5927, 0.5938, 0.5927, 0.5938, 0.6236, 0.5625, 0.6236, 0.5625, 0.5927, 0.5625, 0.5927, 0.5625, 0.6236, 0.5312, 0.6236, 0.5312, 0.5927, 0.5312, 0.5927, 0.5312, 0.6236, 0.5, 0.6236, 0.5, 0.5927, 0.5, 0.5927, 0.5, 0.6236, 0.4688, 0.6236, 0.4688, 0.5927, 0.4688, 0.5927, 0.4688, 0.6236, 0.4375, 0.6236, 0.4375, 0.5927, 0.4375, 0.5927, 0.4375, 0.6236, 0.4063, 0.6236, 0.4062, 0.5927, 0.4062, 0.5927, 0.4063, 0.6236, 0.375, 0.6236, 0.375, 0.5927, 0.375, 0.5927, 0.375, 0.6236, 0.3438, 0.6236, 0.3438, 0.5927, 0.3438, 0.5927, 0.3438, 0.6236, 0.3125, 0.6236, 0.3125, 0.5927, 0.3125, 0.5927, 0.3125, 0.6236, 0.2812, 0.6236, 0.2812, 0.5927, 0.2812, 0.5927, 0.2812, 0.6236, 0.25, 0.6236, 0.25, 0.5927, 0.25, 0.5927, 0.25, 0.6236, 0.2188, 0.6236, 0.2188, 0.5927, 0.2188, 0.5927, 0.2188, 0.6236, 0.1875, 0.6236, 0.1875, 0.5927, 0.1875, 0.5927, 0.1875, 0.6236, 0.1562, 0.6236, 0.1562, 0.5927, 0.1562, 0.5927, 0.1562, 0.6236, 0.125, 0.6236, 0.125, 0.5927, 0.125, 0.5927, 0.125, 0.6236, 0.09375, 0.6236, 0.09375, 0.5927, 0.09375, 0.5927, 0.09375, 0.6236, 0.0625, 0.6236, 0.0625, 0.5927, 0.0625, 0.5927, 0.0625, 0.6236, 0.03125, 0.6236, 0.03125, 0.5927, 0.03125, 0.5927, 0.03125, 0.6236, 0.0, 0.6236, 0.0, 0.5927, 0.03125, 0.5, 0.03125, 0.5618, 0.0, 0.5618, 0.0, 0.5, 0.0625, 0.5, 0.0625, 0.5618, 0.03125, 0.5618, 0.03125, 0.5, 0.09375, 0.5, 0.09375, 0.5618, 0.0625, 0.5618, 0.0625, 0.5, 0.125, 0.5, 0.125, 0.5618, 0.09375, 0.5618, 0.09375, 0.5, 0.1562, 0.5, 0.1562, 0.5618, 0.125, 0.5618, 0.125, 0.5, 0.1875, 0.5, 0.1875, 0.5618, 0.1562, 0.5618, 0.1562, 0.5, 0.2188, 0.5, 0.2188, 0.5618, 0.1875, 0.5618, 0.1875, 0.5, 0.25, 0.5, 0.25, 0.5618, 0.2188, 0.5618, 0.2188, 0.5, 0.2812, 0.5, 0.2812, 0.5618, 0.25, 0.5618, 0.25, 0.5, 0.3125, 0.5, 0.3125, 0.5618, 0.2812, 0.5618, 0.2812, 0.5, 0.3438, 0.5, 0.3438, 0.5618, 0.3125, 0.5618, 0.3125, 0.5, 0.375, 0.5, 0.375, 0.5618, 0.3438, 0.5618, 0.3438, 0.5, 0.4062, 0.5, 0.4062, 0.5618, 0.375, 0.5618, 0.375, 0.5, 0.4375, 0.5, 0.4375, 0.5618, 0.4062, 0.5618, 0.4062, 0.5, 0.4688, 0.5, 0.4688, 0.5618, 0.4375, 0.5618, 0.4375, 0.5, 0.5, 0.5, 0.5, 0.5618, 0.4688, 0.5618, 0.4688, 0.5, 0.5312, 0.5, 0.5312, 0.5618, 0.5, 0.5618, 0.5, 0.5, 0.5625, 0.5, 0.5625, 0.5618, 0.5312, 0.5618, 0.5312, 0.5, 0.5938, 0.5, 0.5938, 0.5618, 0.5625, 0.5618, 0.5625, 0.5, 0.625, 0.5, 0.625, 0.5618, 0.5938, 0.5618, 0.5938, 0.5, 0.6562, 0.5, 0.6562, 0.5618, 0.625, 0.5618, 0.625, 0.5, 0.6875, 0.5, 0.6875, 0.5618, 0.6562, 0.5618, 0.6562, 0.5, 0.7188, 0.5, 0.7188, 0.5618, 0.6875, 0.5618, 0.6875, 0.5, 0.75, 0.5, 0.75, 0.5618, 0.7188, 0.5618, 0.7188, 0.5, 0.7812, 0.5, 0.7812, 0.5618, 0.75, 0.5618, 0.75, 0.5, 0.8125, 0.5, 0.8125, 0.5618, 0.7812, 0.5618, 0.7812, 0.5, 0.8438, 0.5, 0.8438, 0.5618, 0.8125, 0.5618, 0.8125, 0.5, 0.875, 0.5, 0.875, 0.5618, 0.8438, 0.5618, 0.8438, 0.5, 0.9062, 0.5, 0.9062, 0.5618, 0.875, 0.5618, 0.875, 0.5, 0.9375, 0.5, 0.9375, 0.5618, 0.9062, 0.5618, 0.9062, 0.5, 0.9688, 0.5, 0.9688, 0.5618, 0.9375, 0.5618, 0.9375, 0.5, 1.0, 0.5, 1.0, 0.5618, 0.9688, 0.5618, 0.9688, 0.5, 0.03125, 0.5618, 0.03125, 0.5927, 0.0, 0.5927, 0.0, 0.5618, 0.0625, 0.5618, 0.0625, 0.5927, 0.03125, 0.5927, 0.03125, 0.5618, 0.09375, 0.5618, 0.09375, 0.5927, 0.0625, 0.5927, 0.0625, 0.5618, 0.125, 0.5618, 0.125, 0.5927, 0.09375, 0.5927, 0.09375, 0.5618, 0.1562, 0.5618, 0.1562, 0.5927, 0.125, 0.5927, 0.125, 0.5618, 0.1875, 0.5618, 0.1875, 0.5927, 0.1562, 0.5927, 0.1562, 0.5618, 0.2188, 0.5618, 0.2188, 0.5927, 0.1875, 0.5927, 0.1875, 0.5618, 0.25, 0.5618, 0.25, 0.5927, 0.2188, 0.5927, 0.2188, 0.5618, 0.2812, 0.5618, 0.2812, 0.5927, 0.25, 0.5927, 0.25, 0.5618, 0.3125, 0.5618, 0.3125, 0.5927, 0.2812, 0.5927, 0.2812, 0.5618, 0.3438, 0.5618, 0.3438, 0.5927, 0.3125, 0.5927, 0.3125, 0.5618, 0.375, 0.5618, 0.375, 0.5927, 0.3438, 0.5927, 0.3438, 0.5618, 0.4062, 0.5618, 0.4062, 0.5927, 0.375, 0.5927, 0.375, 0.5618, 0.4375, 0.5618, 0.4375, 0.5927, 0.4062, 0.5927, 0.4062, 0.5618, 0.4688, 0.5618, 0.4688, 0.5927, 0.4375, 0.5927, 0.4375, 0.5618, 0.5, 0.5618, 0.5, 0.5927, 0.4688, 0.5927, 0.4688, 0.5618, 0.5312, 0.5618, 0.5312, 0.5927, 0.5, 0.5927, 0.5, 0.5618, 0.5625, 0.5618, 0.5625, 0.5927, 0.5312, 0.5927, 0.5312, 0.5618, 0.5938, 0.5618, 0.5938, 0.5927, 0.5625, 0.5927, 0.5625, 0.5618, 0.625, 0.5618, 0.625, 0.5927, 0.5938, 0.5927, 0.5938, 0.5618, 0.6562, 0.5618, 0.6562, 0.5927, 0.625, 0.5927, 0.625, 0.5618, 0.6875, 0.5618, 0.6875, 0.5927, 0.6562, 0.5927, 0.6562, 0.5618, 0.7188, 0.5618, 0.7188, 0.5927, 0.6875, 0.5927, 0.6875, 0.5618, 0.75, 0.5618, 0.75, 0.5927, 0.7188, 0.5927, 0.7188, 0.5618, 0.7812, 0.5618, 0.7812, 0.5927, 0.75, 0.5927, 0.75, 0.5618, 0.8125, 0.5618, 0.8125, 0.5927, 0.7812, 0.5927, 0.7812, 0.5618, 0.8438, 0.5618, 0.8438, 0.5927, 0.8125, 0.5927, 0.8125, 0.5618, 0.875, 0.5618, 0.875, 0.5927, 0.8438, 0.5927, 0.8438, 0.5618, 0.9062, 0.5618, 0.9062, 0.5927, 0.875, 0.5927, 0.875, 0.5618, 0.9375, 0.5618, 0.9375, 0.5927, 0.9062, 0.5927, 0.9062, 0.5618, 0.9688, 0.5618, 0.9688, 0.5927, 0.9375, 0.5927, 0.9375, 0.5618, 1.0, 0.5618, 1.0, 0.5927, 0.9688, 0.5927, 0.9688, 0.5618, 0.7827, 0.4145, 0.75, 0.4177, 0.75, 0.49, 0.7968, 0.4854, 0.8142, 0.4049, 0.7827, 0.4145, 0.7968, 0.4854, 0.8418, 0.4717, 0.8432, 0.3894, 0.8142, 0.4049, 0.8418, 0.4717, 0.8833, 0.4496, 0.8686, 0.3686, 0.8432, 0.3894, 0.8833, 0.4496, 0.9197, 0.4197, 0.8894, 0.3432, 0.8686, 0.3686, 0.9197, 0.4197, 0.9496, 0.3833, 0.9049, 0.3142, 0.8894, 0.3432, 0.9496, 0.3833, 0.9717, 0.3418, 0.9145, 0.2827, 0.9049, 0.3142, 0.9717, 0.3418, 0.9854, 0.2968, 0.9177, 0.25, 0.9145, 0.2827, 0.9854, 0.2968, 0.99, 0.25, 0.9145, 0.2173, 0.9177, 0.25, 0.99, 0.25, 0.9854, 0.2032, 0.9049, 0.1858, 0.9145, 0.2173, 0.9854, 0.2032, 0.9717, 0.1582, 0.8894, 0.1568, 0.9049, 0.1858, 0.9717, 0.1582, 0.9496, 0.1167, 0.8686, 0.1314, 0.8894, 0.1568, 0.9496, 0.1167, 0.9197, 0.08029, 0.8432, 0.1106, 0.8686, 0.1314, 0.9197, 0.08029, 0.8833, 0.05045, 0.8142, 0.09508, 0.8432, 0.1106, 0.8833, 0.05045, 0.8418, 0.02827, 0.7827, 0.08553, 0.8142, 0.09508, 0.8418, 0.02827, 0.7968, 0.01461, 0.75, 0.08231, 0.7827, 0.08553, 0.7968, 0.01461, 0.75, 0.01, 0.7173, 0.08553, 0.75, 0.08231, 0.75, 0.01, 0.7032, 0.01461, 0.6858, 0.09508, 0.7173, 0.08553, 0.7032, 0.01461, 0.6582, 0.02827, 0.6568, 0.1106, 0.6858, 0.09508, 0.6582, 0.02827, 0.6167, 0.05045, 0.6314, 0.1314, 0.6568, 0.1106, 0.6167, 0.05045, 0.5803, 0.08029, 0.6106, 0.1568, 0.6314, 0.1314, 0.5803, 0.08029, 0.5504, 0.1167, 0.5951, 0.1858, 0.6106, 0.1568, 0.5504, 0.1167, 0.5283, 0.1582, 0.5855, 0.2173, 0.5951, 0.1858, 0.5283, 0.1582, 0.5146, 0.2032, 0.5823, 0.25, 0.5855, 0.2173, 0.5146, 0.2032, 0.51, 0.25, 0.5855, 0.2827, 0.5823, 0.25, 0.51, 0.25, 0.5146, 0.2968, 0.5951, 0.3142, 0.5855, 0.2827, 0.5146, 0.2968, 0.5283, 0.3418, 0.6106, 0.3432, 0.5951, 0.3142, 0.5283, 0.3418, 0.5504, 0.3833, 0.6314, 0.3686, 0.6106, 0.3432, 0.5504, 0.3833, 0.5803, 0.4197, 0.6568, 0.3894, 0.6314, 0.3686, 0.5803, 0.4197, 0.6167, 0.4496, 0.6858, 0.4049, 0.6568, 0.3894, 0.6167, 0.4496, 0.6582, 0.4717, 0.7173, 0.4145, 0.6858, 0.4049, 0.6582, 0.4717, 0.7032, 0.4854, 0.75, 0.4177, 0.7173, 0.4145, 0.7032, 0.4854, 0.75, 0.49, 0.75, 0.4177, 0.7827, 0.4145, 0.8142, 0.4049, 0.8432, 0.3894, 0.8686, 0.3686, 0.8894, 0.3432, 0.9049, 0.3142, 0.9145, 0.2827, 0.9177, 0.25, 0.9145, 0.2173, 0.9049, 0.1858, 0.8894, 0.1568, 0.8686, 0.1314, 0.8432, 0.1106, 0.8142, 0.09508, 0.7827, 0.08553, 0.75, 0.08231, 0.7173, 0.08553, 0.6858, 0.09508, 0.6568, 0.1106, 0.6314, 0.1314, 0.6106, 0.1568, 0.5951, 0.1858, 0.5855, 0.2173, 0.5823, 0.25, 0.5855, 0.2827, 0.5951, 0.3142, 0.6106, 0.3432, 0.6314, 0.3686, 0.6568, 0.3894, 0.6858, 0.4049, 0.7173, 0.4145, 0.8432, 0.3894, 0.8686, 0.3686, 0.8686, 0.3686, 0.8432, 0.3894, 0.6858, 0.4049, 0.7173, 0.4145, 0.7173, 0.4145, 0.6858, 0.4049, 0.7173, 0.08553, 0.6858, 0.09508, 0.6858, 0.09508, 0.7173, 0.08553, 0.8686, 0.3686, 0.8894, 0.3432, 0.8894, 0.3432, 0.8686, 0.3686, 0.7173, 0.4145, 0.75, 0.4177, 0.75, 0.4177, 0.7173, 0.4145, 0.6858, 0.09508, 0.6568, 0.1106, 0.6568, 0.1106, 0.6858, 0.09508, 0.8894, 0.3432, 0.9049, 0.3142, 0.9049, 0.3142, 0.8894, 0.3432, 0.6568, 0.1106, 0.6314, 0.1314, 0.6314, 0.1314, 0.6568, 0.1106, 0.9049, 0.3142, 0.9145, 0.2827, 0.9145, 0.2827, 0.9049, 0.3142, 0.6314, 0.1314, 0.6106, 0.1568, 0.6106, 0.1568, 0.6314, 0.1314, 0.9145, 0.2827, 0.9177, 0.25, 0.9177, 0.25, 0.9145, 0.2827, 0.6106, 0.1568, 0.5951, 0.1858, 0.5951, 0.1858, 0.6106, 0.1568, 0.9177, 0.25, 0.9145, 0.2173, 0.9145, 0.2173, 0.9177, 0.25, 0.5951, 0.1858, 0.5855, 0.2173, 0.5855, 0.2173, 0.5951, 0.1858, 0.9145, 0.2173, 0.9049, 0.1858, 0.9049, 0.1858, 0.9145, 0.2173, 0.5855, 0.2173, 0.5823, 0.25, 0.5823, 0.25, 0.5855, 0.2173, 0.9049, 0.1858, 0.8894, 0.1568, 0.8894, 0.1568, 0.9049, 0.1858, 0.5823, 0.25, 0.5855, 0.2827, 0.5855, 0.2827, 0.5823, 0.25, 0.8894, 0.1568, 0.8686, 0.1314, 0.8686, 0.1314, 0.8894, 0.1568, 0.5855, 0.2827, 0.5951, 0.3142, 0.5951, 0.3142, 0.5855, 0.2827, 0.8686, 0.1314, 0.8432, 0.1106, 0.8432, 0.1106, 0.8686, 0.1314, 0.5951, 0.3142, 0.6106, 0.3432, 0.6106, 0.3432, 0.5951, 0.3142, 0.8432, 0.1106, 0.8142, 0.09508, 0.8142, 0.09508, 0.8432, 0.1106, 0.75, 0.4177, 0.7827, 0.4145, 0.7827, 0.4145, 0.75, 0.4177, 0.6106, 0.3432, 0.6314, 0.3686, 0.6314, 0.3686, 0.6106, 0.3432, 0.8142, 0.09508, 0.7827, 0.08553, 0.7827, 0.08553, 0.8142, 0.09508, 0.7827, 0.4145, 0.8142, 0.4049, 0.8142, 0.4049, 0.7827, 0.4145, 0.6314, 0.3686, 0.6568, 0.3894, 0.6568, 0.3894, 0.6314, 0.3686, 0.7827, 0.08553, 0.75, 0.08231, 0.75, 0.08231, 0.7827, 0.08553, 0.8142, 0.4049, 0.8432, 0.3894, 0.8432, 0.3894, 0.8142, 0.4049, 0.6568, 0.3894, 0.6858, 0.4049, 0.6858, 0.4049, 0.6568, 0.3894])
me_cylinder.materials.append(mat_main_material)
me_cylinder.materials.append(mat_nose)
me_cylinder.use_remesh_fix_poles = True
me_cylinder.use_remesh_preserve_attributes = False
me_cylinder.use_mirror_vertex_groups = False
me_cylinder.update()
me_cube_001 = bpy.data.meshes.new('Cube.001')
me_cube_001.from_pydata([(-0.1864, -1.3, -0.005), (-0.1864, -1.3, 0.005), (-0.1864, 1.3, -0.005), (-0.1864, 1.3, 0.005), (0.1313, -1.3, -0.005), (0.1313, -1.3, 0.005), (0.1313, 1.3, -0.005), (0.1313, 1.3, 0.005), (-0.269, 0.0, -0.005), (-0.269, 0.0, 0.005), (0.269, 0.0, -0.005), (0.269, 0.0, 0.005), (-0.02758, 1.3, -0.02003), (-0.02758, 1.3, 0.02003), (-0.02758, -1.3, -0.02003), (-0.02758, -1.3, 0.02003), (0.0, 0.0, 0.02003), (0.0, 0.0, -0.02003), (0.05185, 1.3, 0.025), (0.05185, -1.3, -0.025), (0.1345, 0.0, 0.025), (0.05185, 1.3, -0.025), (0.05185, -1.3, 0.025), (0.1345, 0.0, -0.025)], [], [(8, 9, 3, 2), (21, 18, 7, 6), (10, 11, 5, 4), (14, 15, 1, 0), (23, 10, 4, 19), (16, 9, 1, 15), (13, 3, 9, 16), (21, 6, 10, 23), (6, 7, 11, 10), (0, 1, 9, 8), (2, 12, 17, 8), (18, 13, 16, 20), (20, 16, 15, 22), (8, 17, 14, 0), (19, 22, 15, 14), (2, 3, 13, 12), (4, 5, 22, 19), (11, 20, 22, 5), (7, 18, 20, 11), (12, 21, 23, 17), (17, 23, 19, 14), (12, 13, 18, 21)])
me_cube_001.polygons.foreach_set('use_smooth', [True] * 22)
_uv = me_cube_001.uv_layers.new(name='UVMap')
_uv.uv.foreach_set('vector', [0.375, 0.125, 0.625, 0.125, 0.625, 0.25, 0.375, 0.25, 0.375, 0.4375, 0.625, 0.4375, 0.625, 0.5, 0.375, 0.5, 0.375, 0.625, 0.625, 0.625, 0.625, 0.75, 0.375, 0.75, 0.375, 0.875, 0.625, 0.875, 0.625, 1.0, 0.375, 1.0, 0.3125, 0.625, 0.375, 0.625, 0.375, 0.75, 0.3125, 0.75, 0.75, 0.625, 0.875, 0.625, 0.875, 0.75, 0.75, 0.75, 0.75, 0.5, 0.875, 0.5, 0.875, 0.625, 0.75, 0.625, 0.3125, 0.5, 0.375, 0.5, 0.375, 0.625, 0.3125, 0.625, 0.375, 0.5, 0.625, 0.5, 0.625, 0.625, 0.375, 0.625, 0.375, 0.0, 0.625, 0.0, 0.625, 0.125, 0.375, 0.125, 0.125, 0.5, 0.25, 0.5, 0.25, 0.625, 0.125, 0.625, 0.6875, 0.5, 0.75, 0.5, 0.75, 0.625, 0.6875, 0.625, 0.6875, 0.625, 0.75, 0.625, 0.75, 0.75, 0.6875, 0.75, 0.125, 0.625, 0.25, 0.625, 0.25, 0.75, 0.125, 0.75, 0.375, 0.8125, 0.625, 0.8125, 0.625, 0.875, 0.375, 0.875, 0.375, 0.25, 0.625, 0.25, 0.625, 0.375, 0.375, 0.375, 0.375, 0.75, 0.625, 0.75, 0.625, 0.8125, 0.375, 0.8125, 0.625, 0.625, 0.6875, 0.625, 0.6875, 0.75, 0.625, 0.75, 0.625, 0.5, 0.6875, 0.5, 0.6875, 0.625, 0.625, 0.625, 0.25, 0.5, 0.3125, 0.5, 0.3125, 0.625, 0.25, 0.625, 0.25, 0.625, 0.3125, 0.625, 0.3125, 0.75, 0.25, 0.75, 0.375, 0.375, 0.625, 0.375, 0.625, 0.4375, 0.375, 0.4375])
me_cube_001.materials.append(mat_wing_material)
me_cube_001.use_remesh_fix_poles = True
me_cube_001.use_remesh_preserve_attributes = False
me_cube_001.use_mirror_vertex_groups = False
me_cube_001.update()
me_cube_002 = bpy.data.meshes.new('Cube.002')
me_cube_002.from_pydata([(-0.274, -0.6423, -0.005), (-0.274, -0.6423, 0.005), (-0.274, 0.6423, -0.005), (-0.274, 0.6423, 0.005), (-0.07296, -0.6423, -0.005), (-0.07296, -0.6423, 0.005), (-0.07296, 0.6423, -0.005), (-0.07296, 0.6423, 0.005), (-0.1736, 0.0, -0.005), (-0.1736, 0.0, 0.005), (0.2353, 0.0, -0.005), (0.2353, 0.0, 0.005), (-0.1735, 0.6423, -0.02003), (-0.1735, 0.6423, 0.02003), (-0.1735, -0.6423, -0.02003), (-0.1735, -0.6423, 0.02003), (0.03087, 0.0, 0.02003), (0.03087, 0.0, -0.02003), (-0.1232, 0.6423, 0.025), (-0.1232, -0.6423, -0.025), (0.1331, 0.0, 0.025), (-0.1232, 0.6423, -0.025), (-0.1232, -0.6423, 0.025), (0.1331, 0.0, -0.025)], [], [(8, 9, 3, 2), (21, 18, 7, 6), (10, 11, 5, 4), (14, 15, 1, 0), (23, 10, 4, 19), (16, 9, 1, 15), (13, 3, 9, 16), (21, 6, 10, 23), (6, 7, 11, 10), (0, 1, 9, 8), (2, 12, 17, 8), (18, 13, 16, 20), (20, 16, 15, 22), (8, 17, 14, 0), (19, 22, 15, 14), (2, 3, 13, 12), (4, 5, 22, 19), (11, 20, 22, 5), (7, 18, 20, 11), (12, 21, 23, 17), (17, 23, 19, 14), (12, 13, 18, 21)])
me_cube_002.polygons.foreach_set('use_smooth', [True] * 22)
_uv = me_cube_002.uv_layers.new(name='UVMap')
_uv.uv.foreach_set('vector', [0.375, 0.125, 0.625, 0.125, 0.625, 0.25, 0.375, 0.25, 0.375, 0.4375, 0.625, 0.4375, 0.625, 0.5, 0.375, 0.5, 0.375, 0.625, 0.625, 0.625, 0.625, 0.75, 0.375, 0.75, 0.375, 0.875, 0.625, 0.875, 0.625, 1.0, 0.375, 1.0, 0.3125, 0.625, 0.375, 0.625, 0.375, 0.75, 0.3125, 0.75, 0.75, 0.625, 0.875, 0.625, 0.875, 0.75, 0.75, 0.75, 0.75, 0.5, 0.875, 0.5, 0.875, 0.625, 0.75, 0.625, 0.3125, 0.5, 0.375, 0.5, 0.375, 0.625, 0.3125, 0.625, 0.375, 0.5, 0.625, 0.5, 0.625, 0.625, 0.375, 0.625, 0.375, 0.0, 0.625, 0.0, 0.625, 0.125, 0.375, 0.125, 0.125, 0.5, 0.25, 0.5, 0.25, 0.625, 0.125, 0.625, 0.6875, 0.5, 0.75, 0.5, 0.75, 0.625, 0.6875, 0.625, 0.6875, 0.625, 0.75, 0.625, 0.75, 0.75, 0.6875, 0.75, 0.125, 0.625, 0.25, 0.625, 0.25, 0.75, 0.125, 0.75, 0.375, 0.8125, 0.625, 0.8125, 0.625, 0.875, 0.375, 0.875, 0.375, 0.25, 0.625, 0.25, 0.625, 0.375, 0.375, 0.375, 0.375, 0.75, 0.625, 0.75, 0.625, 0.8125, 0.375, 0.8125, 0.625, 0.625, 0.6875, 0.625, 0.6875, 0.75, 0.625, 0.75, 0.625, 0.5, 0.6875, 0.5, 0.6875, 0.625, 0.625, 0.625, 0.25, 0.5, 0.3125, 0.5, 0.3125, 0.625, 0.25, 0.625, 0.25, 0.625, 0.3125, 0.625, 0.3125, 0.75, 0.25, 0.75, 0.375, 0.375, 0.625, 0.375, 0.625, 0.4375, 0.375, 0.4375])
me_cube_002.materials.append(mat_wing_material)
me_cube_002.use_remesh_fix_poles = True
me_cube_002.use_remesh_preserve_attributes = False
me_cube_002.use_mirror_vertex_groups = False
me_cube_002.update()

# ---- objects
ob_camera = bpy.data.objects.new('Camera', cam_camera)
ob_cylinder = bpy.data.objects.new('Cylinder', me_cylinder)
ob_empty = bpy.data.objects.new('Empty', None)
ob_empty_001 = bpy.data.objects.new('Empty.001', None)
ob_cube = bpy.data.objects.new('Cube', me_cube_001)
ob_cube_001 = bpy.data.objects.new('Cube.001', me_cube_002)
ob_cube_002 = bpy.data.objects.new('Cube.002', me_cube_002)
ob_lighting = bpy.data.objects.new('Lighting', None)

# ---- transforms, parenting, visibility, modifiers, constraints
ob_camera.location = (-0.01022, 0.0, 5.0)
ob_camera.lock_rotations_4d = False
ob_camera.empty_display_type = 'ARROWS'
ob_camera.color = (0.0, 0.0, 0.0, 0.0)
ob_camera.display_type = 'WIRE'
ob_camera.lineart.crease_threshold = 0.0
ob_cylinder.location = (0.0, 0.0, 0.0)
ob_cylinder.rotation_euler = (0.0, 1.571, 0.0)
ob_cylinder.lineart.crease_threshold = 0.0
_m = ob_cylinder.modifiers.new('Auto Smooth', 'NODES')
_m.node_group = ng_auto_smooth
_gi = [s.identifier for s in ng_auto_smooth.interface.items_tree if s.item_type == 'SOCKET' and s.in_out == 'INPUT']
_m[_gi[1]] = 0.5236  # Angle
ob_empty.location = (-0.06697, -1.19, 0.0)
ob_empty.scale = (1.167, 1.167, 1.167)
ob_empty.empty_display_type = 'IMAGE'
ob_empty.empty_display_size = 5.0
ob_empty.use_empty_image_alpha = True
ob_empty.color = (1.0, 1.0, 1.0, 0.5)
ob_empty.lineart.crease_threshold = 0.0
ob_empty_001.location = (-0.04806, 0.6624, 1.147)
ob_empty_001.rotation_euler = (1.571, -0.0, 0.0)
ob_empty_001.scale = (1.167, 1.167, 1.167)
ob_empty_001.empty_display_type = 'IMAGE'
ob_empty_001.empty_display_size = 5.0
ob_empty_001.use_empty_image_alpha = True
ob_empty_001.color = (1.0, 1.0, 1.0, 0.5)
ob_empty_001.lineart.crease_threshold = 0.0
ob_cube.location = (-0.03283, 0.0, 0.0383)
ob_cube.lineart.crease_threshold = 0.0
_m = ob_cube.modifiers.new('Auto Smooth', 'NODES')
_m.node_group = ng_auto_smooth
_gi = [s.identifier for s in ng_auto_smooth.interface.items_tree if s.item_type == 'SOCKET' and s.in_out == 'INPUT']
_m[_gi[1]] = 0.5236  # Angle
ob_cube_001.location = (-2.527, 0.0, 0.0)
ob_cube_001.lineart.crease_threshold = 0.0
_m = ob_cube_001.modifiers.new('Auto Smooth', 'NODES')
_m.node_group = ng_auto_smooth
_gi = [s.identifier for s in ng_auto_smooth.interface.items_tree if s.item_type == 'SOCKET' and s.in_out == 'INPUT']
_m[_gi[1]] = 0.5236  # Angle
ob_cube_002.location = (-2.527, 0.0, 0.0)
ob_cube_002.rotation_euler = (1.571, -0.0, 0.0)
ob_cube_002.lineart.crease_threshold = 0.0
_m = ob_cube_002.modifiers.new('Auto Smooth', 'NODES')
_m.node_group = ng_auto_smooth
_gi = [s.identifier for s in ng_auto_smooth.interface.items_tree if s.item_type == 'SOCKET' and s.in_out == 'INPUT']
_m[_gi[1]] = 0.5236  # Angle
ob_lighting.location = (0.0, 0.0, 0.0)

# ---- collection membership
col_collection.objects.link(ob_camera)
col_collection.objects.link(ob_cylinder)
col_collection.objects.link(ob_empty)
col_collection.objects.link(ob_empty_001)
col_collection.objects.link(ob_cube)
col_collection.objects.link(ob_cube_001)
col_collection.objects.link(ob_cube_002)
col_collection.objects.link(ob_lighting)

# ---- scene / render settings (as saved in the file)
scene.camera = ob_camera
scene.frame_start = 1; scene.frame_end = 250; scene.frame_set(1)
scene.render.engine = 'CYCLES'
scene.render.resolution_x = 128
scene.render.resolution_y = 60
scene.render.film_transparent = True
scene.cycles.samples = 128
scene.cycles.sampling_pattern = 'TABULATED_SOBOL'
scene.cycles.use_adaptive_sampling = False
scene.cycles.use_light_tree = False
scene.view_settings.view_transform = 'Filmic'
bpy.context.view_layer.update()

# ---- added for rendering (the .blend has no usable light): sun
light_auto_sun = bpy.data.lights.new('AutoSun', 'SUN')
light_auto_sun.energy = 3.0
light_auto_sun.angle = 0.0523599
ob_auto_sun = bpy.data.objects.new('AutoSun', light_auto_sun)
scene.collection.objects.link(ob_auto_sun)
ob_auto_sun.rotation_euler = (0.872665, 0.174533, 0.523599)
bpy.context.view_layer.update()
